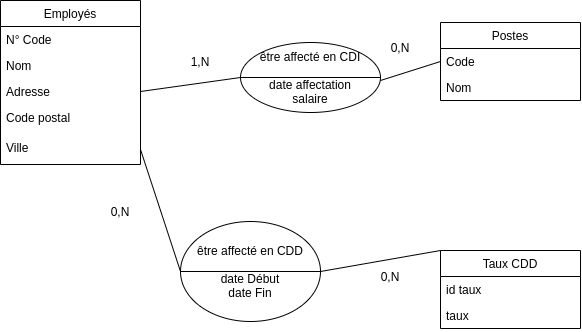

The diagram above was exported from draw.io. Its source (the exported page's mxGraphModel, read from the mxfile embedded in the PNG):
<mxGraphModel dx="1357" dy="631" grid="1" gridSize="10" guides="1" tooltips="1" connect="1" arrows="1" fold="1" page="1" pageScale="1" pageWidth="827" pageHeight="1169" math="0" shadow="0">
  <root>
    <mxCell id="0" />
    <mxCell id="1" parent="0" />
    <mxCell id="2" value="Employés" style="swimlane;fontStyle=0;childLayout=stackLayout;horizontal=1;startSize=26;fillColor=none;horizontalStack=0;resizeParent=1;resizeParentMax=0;resizeLast=0;collapsible=1;marginBottom=0;" vertex="1" parent="1">
      <mxGeometry x="620" y="70" width="140" height="164" as="geometry" />
    </mxCell>
    <mxCell id="3" value="N° Code" style="text;strokeColor=none;fillColor=none;align=left;verticalAlign=top;spacingLeft=4;spacingRight=4;overflow=hidden;rotatable=0;points=[[0,0.5],[1,0.5]];portConstraint=eastwest;" vertex="1" parent="2">
      <mxGeometry y="26" width="140" height="26" as="geometry" />
    </mxCell>
    <mxCell id="4" value="Nom" style="text;strokeColor=none;fillColor=none;align=left;verticalAlign=top;spacingLeft=4;spacingRight=4;overflow=hidden;rotatable=0;points=[[0,0.5],[1,0.5]];portConstraint=eastwest;" vertex="1" parent="2">
      <mxGeometry y="52" width="140" height="26" as="geometry" />
    </mxCell>
    <mxCell id="5" value="Adresse" style="text;strokeColor=none;fillColor=none;align=left;verticalAlign=top;spacingLeft=4;spacingRight=4;overflow=hidden;rotatable=0;points=[[0,0.5],[1,0.5]];portConstraint=eastwest;" vertex="1" parent="2">
      <mxGeometry y="78" width="140" height="26" as="geometry" />
    </mxCell>
    <mxCell id="6" value="Code postal" style="text;strokeColor=none;fillColor=none;spacingLeft=4;spacingRight=4;overflow=hidden;rotatable=0;points=[[0,0.5],[1,0.5]];portConstraint=eastwest;fontSize=12;" vertex="1" parent="2">
      <mxGeometry y="104" width="140" height="30" as="geometry" />
    </mxCell>
    <mxCell id="7" value="Ville" style="text;strokeColor=none;fillColor=none;spacingLeft=4;spacingRight=4;overflow=hidden;rotatable=0;points=[[0,0.5],[1,0.5]];portConstraint=eastwest;fontSize=12;" vertex="1" parent="2">
      <mxGeometry y="134" width="140" height="30" as="geometry" />
    </mxCell>
    <mxCell id="8" value="Postes" style="swimlane;fontStyle=0;childLayout=stackLayout;horizontal=1;startSize=26;fillColor=none;horizontalStack=0;resizeParent=1;resizeParentMax=0;resizeLast=0;collapsible=1;marginBottom=0;" vertex="1" parent="1">
      <mxGeometry x="1060" y="92" width="140" height="78" as="geometry" />
    </mxCell>
    <mxCell id="9" value="Code" style="text;strokeColor=none;fillColor=none;align=left;verticalAlign=top;spacingLeft=4;spacingRight=4;overflow=hidden;rotatable=0;points=[[0,0.5],[1,0.5]];portConstraint=eastwest;" vertex="1" parent="8">
      <mxGeometry y="26" width="140" height="26" as="geometry" />
    </mxCell>
    <mxCell id="10" value="Nom" style="text;strokeColor=none;fillColor=none;align=left;verticalAlign=top;spacingLeft=4;spacingRight=4;overflow=hidden;rotatable=0;points=[[0,0.5],[1,0.5]];portConstraint=eastwest;" vertex="1" parent="8">
      <mxGeometry y="52" width="140" height="26" as="geometry" />
    </mxCell>
    <mxCell id="11" value="Taux CDD" style="swimlane;fontStyle=0;childLayout=stackLayout;horizontal=1;startSize=26;fillColor=none;horizontalStack=0;resizeParent=1;resizeParentMax=0;resizeLast=0;collapsible=1;marginBottom=0;" vertex="1" parent="1">
      <mxGeometry x="1060" y="320" width="140" height="78" as="geometry" />
    </mxCell>
    <mxCell id="12" value="id taux" style="text;strokeColor=none;fillColor=none;align=left;verticalAlign=top;spacingLeft=4;spacingRight=4;overflow=hidden;rotatable=0;points=[[0,0.5],[1,0.5]];portConstraint=eastwest;" vertex="1" parent="11">
      <mxGeometry y="26" width="140" height="26" as="geometry" />
    </mxCell>
    <mxCell id="13" value="taux" style="text;strokeColor=none;fillColor=none;align=left;verticalAlign=top;spacingLeft=4;spacingRight=4;overflow=hidden;rotatable=0;points=[[0,0.5],[1,0.5]];portConstraint=eastwest;" vertex="1" parent="11">
      <mxGeometry y="52" width="140" height="26" as="geometry" />
    </mxCell>
    <mxCell id="14" style="edgeStyle=none;rounded=0;orthogonalLoop=1;jettySize=auto;html=1;exitX=0;exitY=0.5;exitDx=0;exitDy=0;entryX=1;entryY=0.5;entryDx=0;entryDy=0;endArrow=none;endFill=0;" edge="1" source="15" target="5" parent="1">
      <mxGeometry relative="1" as="geometry" />
    </mxCell>
    <mxCell id="15" value="être affecté en CDI&lt;br&gt;&lt;br&gt;date affectation&lt;br&gt;salaire" style="ellipse;whiteSpace=wrap;html=1;" vertex="1" parent="1">
      <mxGeometry x="860" y="112" width="140" height="70" as="geometry" />
    </mxCell>
    <mxCell id="16" style="edgeStyle=none;rounded=0;orthogonalLoop=1;jettySize=auto;html=1;exitX=0;exitY=0.5;exitDx=0;exitDy=0;entryX=1;entryY=0.5;entryDx=0;entryDy=0;endArrow=none;endFill=0;" edge="1" source="15" target="15" parent="1">
      <mxGeometry relative="1" as="geometry" />
    </mxCell>
    <mxCell id="17" style="edgeStyle=none;rounded=0;orthogonalLoop=1;jettySize=auto;html=1;exitX=0;exitY=0.5;exitDx=0;exitDy=0;endArrow=none;endFill=0;" edge="1" source="9" parent="1">
      <mxGeometry relative="1" as="geometry">
        <mxPoint x="1000" y="150" as="targetPoint" />
      </mxGeometry>
    </mxCell>
    <mxCell id="18" style="edgeStyle=none;rounded=0;orthogonalLoop=1;jettySize=auto;html=1;exitX=0;exitY=0.5;exitDx=0;exitDy=0;entryX=1;entryY=0.5;entryDx=0;entryDy=0;endArrow=none;endFill=0;" edge="1" source="20" target="7" parent="1">
      <mxGeometry relative="1" as="geometry" />
    </mxCell>
    <mxCell id="19" style="edgeStyle=none;rounded=0;orthogonalLoop=1;jettySize=auto;html=1;exitX=1;exitY=0.5;exitDx=0;exitDy=0;entryX=0;entryY=0;entryDx=0;entryDy=0;endArrow=none;endFill=0;" edge="1" source="20" target="11" parent="1">
      <mxGeometry relative="1" as="geometry" />
    </mxCell>
    <mxCell id="20" value="être affecté en CDD&lt;br&gt;&lt;br&gt;date Début&lt;br&gt;date Fin" style="ellipse;whiteSpace=wrap;html=1;" vertex="1" parent="1">
      <mxGeometry x="800" y="291" width="140" height="100" as="geometry" />
    </mxCell>
    <mxCell id="21" style="edgeStyle=none;rounded=0;orthogonalLoop=1;jettySize=auto;html=1;exitX=0;exitY=0.5;exitDx=0;exitDy=0;entryX=1;entryY=0.5;entryDx=0;entryDy=0;endArrow=none;endFill=0;" edge="1" source="20" target="20" parent="1">
      <mxGeometry relative="1" as="geometry" />
    </mxCell>
    <mxCell id="22" value="0,N" style="text;html=1;strokeColor=none;fillColor=none;align=center;verticalAlign=middle;whiteSpace=wrap;rounded=0;" vertex="1" parent="1">
      <mxGeometry x="720" y="271" width="40" height="20" as="geometry" />
    </mxCell>
    <mxCell id="23" value="0,N" style="text;html=1;strokeColor=none;fillColor=none;align=center;verticalAlign=middle;whiteSpace=wrap;rounded=0;" vertex="1" parent="1">
      <mxGeometry x="990" y="336" width="40" height="20" as="geometry" />
    </mxCell>
    <mxCell id="24" value="0,N" style="text;html=1;strokeColor=none;fillColor=none;align=center;verticalAlign=middle;whiteSpace=wrap;rounded=0;" vertex="1" parent="1">
      <mxGeometry x="1000" y="107" width="40" height="20" as="geometry" />
    </mxCell>
    <mxCell id="25" value="1,N" style="text;html=1;strokeColor=none;fillColor=none;align=center;verticalAlign=middle;whiteSpace=wrap;rounded=0;" vertex="1" parent="1">
      <mxGeometry x="800" y="121" width="40" height="20" as="geometry" />
    </mxCell>
  </root>
</mxGraphModel>